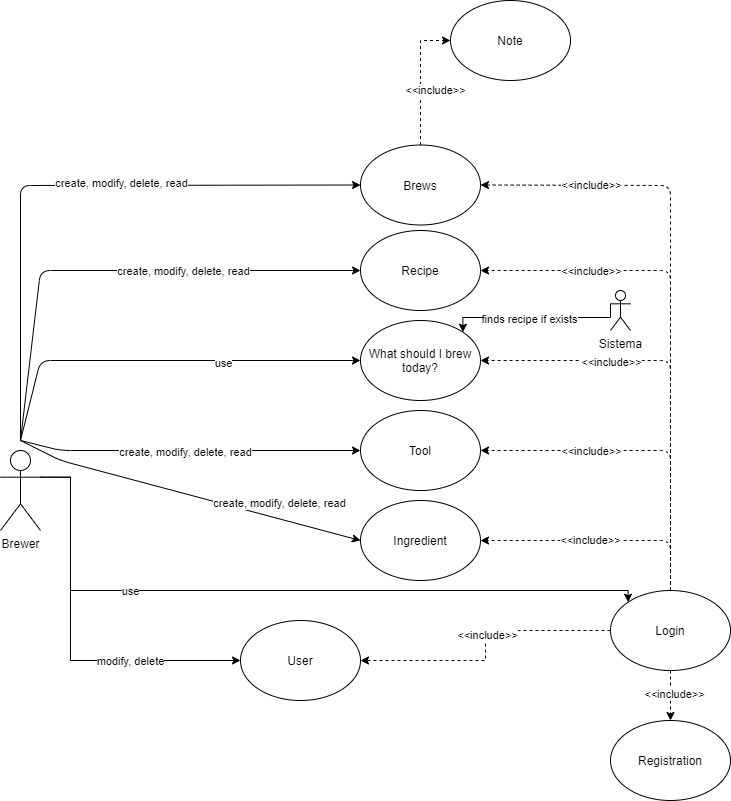

The diagram above was exported from draw.io. Its source (the exported page's mxGraphModel, read from the mxfile embedded in the PNG):
<mxGraphModel dx="811" dy="591" grid="1" gridSize="10" guides="1" tooltips="1" connect="1" arrows="1" fold="1" page="1" pageScale="1" pageWidth="827" pageHeight="1169" math="0" shadow="0">
  <root>
    <mxCell id="0" />
    <mxCell id="1" parent="0" />
    <mxCell id="idvuPgpywzmK9tbCFQl8-8" style="edgeStyle=orthogonalEdgeStyle;rounded=0;orthogonalLoop=1;jettySize=auto;html=1;exitX=1;exitY=0.3333333333333333;exitDx=0;exitDy=0;exitPerimeter=0;entryX=0;entryY=0;entryDx=0;entryDy=0;" parent="1" source="rWjxPLcRVd8OgaRC77EB-1" target="rWjxPLcRVd8OgaRC77EB-10" edge="1">
      <mxGeometry relative="1" as="geometry">
        <Array as="points">
          <mxPoint x="110" y="917" />
          <mxPoint x="110" y="1030" />
          <mxPoint x="668" y="1030" />
        </Array>
      </mxGeometry>
    </mxCell>
    <mxCell id="idvuPgpywzmK9tbCFQl8-9" value="use" style="edgeLabel;html=1;align=center;verticalAlign=middle;resizable=0;points=[];" parent="idvuPgpywzmK9tbCFQl8-8" vertex="1" connectable="0">
      <mxGeometry x="-0.446" relative="1" as="geometry">
        <mxPoint x="6.299999999999999" as="offset" />
      </mxGeometry>
    </mxCell>
    <mxCell id="WlQTRkhXp992KajYjb5a-4" style="edgeStyle=orthogonalEdgeStyle;rounded=0;orthogonalLoop=1;jettySize=auto;html=1;exitX=1;exitY=0.3333333333333333;exitDx=0;exitDy=0;exitPerimeter=0;entryX=0;entryY=0.5;entryDx=0;entryDy=0;" parent="1" source="rWjxPLcRVd8OgaRC77EB-1" target="WlQTRkhXp992KajYjb5a-1" edge="1">
      <mxGeometry relative="1" as="geometry">
        <Array as="points">
          <mxPoint x="110" y="917" />
          <mxPoint x="110" y="1100" />
        </Array>
      </mxGeometry>
    </mxCell>
    <mxCell id="WlQTRkhXp992KajYjb5a-10" value="modify, delete" style="edgeLabel;html=1;align=center;verticalAlign=middle;resizable=0;points=[];" parent="WlQTRkhXp992KajYjb5a-4" vertex="1" connectable="0">
      <mxGeometry x="0.4991" y="-5" relative="1" as="geometry">
        <mxPoint x="-13.7" y="-5" as="offset" />
      </mxGeometry>
    </mxCell>
    <mxCell id="rWjxPLcRVd8OgaRC77EB-1" value="Brewer" style="shape=umlActor;verticalLabelPosition=bottom;verticalAlign=top;html=1;outlineConnect=0;" parent="1" vertex="1">
      <mxGeometry x="40" y="890" width="40" height="80" as="geometry" />
    </mxCell>
    <mxCell id="rWjxPLcRVd8OgaRC77EB-6" value="What should I brew today?" style="ellipse;whiteSpace=wrap;html=1;" parent="1" vertex="1">
      <mxGeometry x="400" y="760" width="120" height="80" as="geometry" />
    </mxCell>
    <mxCell id="rWjxPLcRVd8OgaRC77EB-7" value="Note" style="ellipse;whiteSpace=wrap;html=1;" parent="1" vertex="1">
      <mxGeometry x="490" y="440" width="120" height="80" as="geometry" />
    </mxCell>
    <mxCell id="rWjxPLcRVd8OgaRC77EB-14" style="edgeStyle=orthogonalEdgeStyle;rounded=0;orthogonalLoop=1;jettySize=auto;html=1;entryX=0;entryY=0.5;entryDx=0;entryDy=0;dashed=1;exitX=0.5;exitY=0;exitDx=0;exitDy=0;" parent="1" source="rWjxPLcRVd8OgaRC77EB-8" target="rWjxPLcRVd8OgaRC77EB-7" edge="1">
      <mxGeometry relative="1" as="geometry">
        <Array as="points">
          <mxPoint x="460" y="480" />
        </Array>
      </mxGeometry>
    </mxCell>
    <mxCell id="rWjxPLcRVd8OgaRC77EB-15" value="&amp;lt;&amp;lt;include&amp;gt;&amp;gt;" style="edgeLabel;html=1;align=center;verticalAlign=middle;resizable=0;points=[];" parent="rWjxPLcRVd8OgaRC77EB-14" vertex="1" connectable="0">
      <mxGeometry x="-0.1946" y="-1" relative="1" as="geometry">
        <mxPoint x="13.329999999999998" y="-1" as="offset" />
      </mxGeometry>
    </mxCell>
    <mxCell id="rWjxPLcRVd8OgaRC77EB-8" value="Brews" style="ellipse;whiteSpace=wrap;html=1;" parent="1" vertex="1">
      <mxGeometry x="400" y="584.5" width="120" height="80" as="geometry" />
    </mxCell>
    <mxCell id="rWjxPLcRVd8OgaRC77EB-9" value="Tool" style="ellipse;whiteSpace=wrap;html=1;" parent="1" vertex="1">
      <mxGeometry x="400" y="850" width="120" height="80" as="geometry" />
    </mxCell>
    <mxCell id="rWjxPLcRVd8OgaRC77EB-12" style="edgeStyle=orthogonalEdgeStyle;rounded=0;orthogonalLoop=1;jettySize=auto;html=1;entryX=0.5;entryY=0;entryDx=0;entryDy=0;dashed=1;" parent="1" source="rWjxPLcRVd8OgaRC77EB-10" target="rWjxPLcRVd8OgaRC77EB-11" edge="1">
      <mxGeometry relative="1" as="geometry" />
    </mxCell>
    <mxCell id="rWjxPLcRVd8OgaRC77EB-13" value="&amp;lt;&amp;lt;include&amp;gt;&amp;gt;" style="edgeLabel;html=1;align=center;verticalAlign=middle;resizable=0;points=[];" parent="rWjxPLcRVd8OgaRC77EB-12" vertex="1" connectable="0">
      <mxGeometry x="-0.0982" y="3" relative="1" as="geometry">
        <mxPoint as="offset" />
      </mxGeometry>
    </mxCell>
    <mxCell id="WlQTRkhXp992KajYjb5a-6" style="edgeStyle=orthogonalEdgeStyle;rounded=0;orthogonalLoop=1;jettySize=auto;html=1;exitX=0;exitY=0.5;exitDx=0;exitDy=0;entryX=1;entryY=0.5;entryDx=0;entryDy=0;dashed=1;" parent="1" source="rWjxPLcRVd8OgaRC77EB-10" target="WlQTRkhXp992KajYjb5a-1" edge="1">
      <mxGeometry relative="1" as="geometry" />
    </mxCell>
    <mxCell id="WlQTRkhXp992KajYjb5a-7" value="&amp;lt;&amp;lt;include&amp;gt;&amp;gt;" style="edgeLabel;html=1;align=center;verticalAlign=middle;resizable=0;points=[];" parent="WlQTRkhXp992KajYjb5a-6" vertex="1" connectable="0">
      <mxGeometry x="-0.0786" y="1" relative="1" as="geometry">
        <mxPoint as="offset" />
      </mxGeometry>
    </mxCell>
    <mxCell id="rWjxPLcRVd8OgaRC77EB-10" value="Login" style="ellipse;whiteSpace=wrap;html=1;" parent="1" vertex="1">
      <mxGeometry x="650" y="1030" width="120" height="80" as="geometry" />
    </mxCell>
    <mxCell id="rWjxPLcRVd8OgaRC77EB-11" value="Registration" style="ellipse;whiteSpace=wrap;html=1;" parent="1" vertex="1">
      <mxGeometry x="650" y="1160" width="120" height="80" as="geometry" />
    </mxCell>
    <mxCell id="idvuPgpywzmK9tbCFQl8-16" style="edgeStyle=orthogonalEdgeStyle;rounded=0;orthogonalLoop=1;jettySize=auto;html=1;exitX=0;exitY=0.3333333333333333;exitDx=0;exitDy=0;exitPerimeter=0;entryX=1;entryY=0;entryDx=0;entryDy=0;" parent="1" source="rWjxPLcRVd8OgaRC77EB-24" target="rWjxPLcRVd8OgaRC77EB-6" edge="1">
      <mxGeometry relative="1" as="geometry">
        <Array as="points">
          <mxPoint x="502" y="757" />
        </Array>
      </mxGeometry>
    </mxCell>
    <mxCell id="idvuPgpywzmK9tbCFQl8-17" value="finds recipe if exists" style="edgeLabel;html=1;align=center;verticalAlign=middle;resizable=0;points=[];" parent="idvuPgpywzmK9tbCFQl8-16" vertex="1" connectable="0">
      <mxGeometry x="0.0795" y="1" relative="1" as="geometry">
        <mxPoint as="offset" />
      </mxGeometry>
    </mxCell>
    <mxCell id="rWjxPLcRVd8OgaRC77EB-24" value="Sistema" style="shape=umlActor;verticalLabelPosition=bottom;verticalAlign=top;html=1;outlineConnect=0;" parent="1" vertex="1">
      <mxGeometry x="650" y="730" width="20" height="40" as="geometry" />
    </mxCell>
    <mxCell id="rWjxPLcRVd8OgaRC77EB-4" value="Ingredient" style="ellipse;whiteSpace=wrap;html=1;" parent="1" vertex="1">
      <mxGeometry x="400" y="940" width="120" height="80" as="geometry" />
    </mxCell>
    <mxCell id="rWjxPLcRVd8OgaRC77EB-5" value="Recipe" style="ellipse;whiteSpace=wrap;html=1;" parent="1" vertex="1">
      <mxGeometry x="400" y="670" width="120" height="80" as="geometry" />
    </mxCell>
    <mxCell id="idvuPgpywzmK9tbCFQl8-10" value="" style="endArrow=classic;html=1;entryX=0;entryY=0.5;entryDx=0;entryDy=0;" parent="1" target="rWjxPLcRVd8OgaRC77EB-8" edge="1">
      <mxGeometry width="50" height="50" relative="1" as="geometry">
        <mxPoint x="60" y="880" as="sourcePoint" />
        <mxPoint x="60" y="600" as="targetPoint" />
        <Array as="points">
          <mxPoint x="60" y="625" />
        </Array>
      </mxGeometry>
    </mxCell>
    <mxCell id="idvuPgpywzmK9tbCFQl8-11" value="create, modify, delete, read" style="edgeLabel;html=1;align=center;verticalAlign=middle;resizable=0;points=[];" parent="idvuPgpywzmK9tbCFQl8-10" vertex="1" connectable="0">
      <mxGeometry x="0.1981" y="2" relative="1" as="geometry">
        <mxPoint as="offset" />
      </mxGeometry>
    </mxCell>
    <mxCell id="idvuPgpywzmK9tbCFQl8-12" value="" style="endArrow=classic;html=1;entryX=0;entryY=0.5;entryDx=0;entryDy=0;" parent="1" target="rWjxPLcRVd8OgaRC77EB-5" edge="1">
      <mxGeometry width="50" height="50" relative="1" as="geometry">
        <mxPoint x="60" y="880" as="sourcePoint" />
        <mxPoint x="380" y="790" as="targetPoint" />
        <Array as="points">
          <mxPoint x="80" y="710" />
        </Array>
      </mxGeometry>
    </mxCell>
    <mxCell id="idvuPgpywzmK9tbCFQl8-13" value="create, modify, delete, read" style="edgeLabel;html=1;align=center;verticalAlign=middle;resizable=0;points=[];" parent="idvuPgpywzmK9tbCFQl8-12" vertex="1" connectable="0">
      <mxGeometry x="0.2775" relative="1" as="geometry">
        <mxPoint as="offset" />
      </mxGeometry>
    </mxCell>
    <mxCell id="idvuPgpywzmK9tbCFQl8-14" value="" style="endArrow=classic;html=1;entryX=0;entryY=0.5;entryDx=0;entryDy=0;" parent="1" target="rWjxPLcRVd8OgaRC77EB-6" edge="1">
      <mxGeometry width="50" height="50" relative="1" as="geometry">
        <mxPoint x="60" y="880" as="sourcePoint" />
        <mxPoint x="380" y="790" as="targetPoint" />
        <Array as="points">
          <mxPoint x="80" y="800" />
        </Array>
      </mxGeometry>
    </mxCell>
    <mxCell id="idvuPgpywzmK9tbCFQl8-15" value="use" style="edgeLabel;html=1;align=center;verticalAlign=middle;resizable=0;points=[];" parent="idvuPgpywzmK9tbCFQl8-14" vertex="1" connectable="0">
      <mxGeometry x="0.3171" y="-2" relative="1" as="geometry">
        <mxPoint as="offset" />
      </mxGeometry>
    </mxCell>
    <mxCell id="idvuPgpywzmK9tbCFQl8-18" value="" style="endArrow=classic;html=1;entryX=0;entryY=0.5;entryDx=0;entryDy=0;" parent="1" target="rWjxPLcRVd8OgaRC77EB-9" edge="1">
      <mxGeometry width="50" height="50" relative="1" as="geometry">
        <mxPoint x="60" y="880" as="sourcePoint" />
        <mxPoint x="380" y="790" as="targetPoint" />
        <Array as="points">
          <mxPoint x="100" y="890" />
        </Array>
      </mxGeometry>
    </mxCell>
    <mxCell id="idvuPgpywzmK9tbCFQl8-19" value="create, modify, delete, read" style="edgeLabel;html=1;align=center;verticalAlign=middle;resizable=0;points=[];" parent="idvuPgpywzmK9tbCFQl8-18" vertex="1" connectable="0">
      <mxGeometry x="-0.0299" y="-1" relative="1" as="geometry">
        <mxPoint as="offset" />
      </mxGeometry>
    </mxCell>
    <mxCell id="idvuPgpywzmK9tbCFQl8-20" value="" style="endArrow=classic;html=1;entryX=0;entryY=0.5;entryDx=0;entryDy=0;" parent="1" target="rWjxPLcRVd8OgaRC77EB-4" edge="1">
      <mxGeometry width="50" height="50" relative="1" as="geometry">
        <mxPoint x="60" y="880" as="sourcePoint" />
        <mxPoint x="380" y="850" as="targetPoint" />
        <Array as="points">
          <mxPoint x="100" y="900" />
        </Array>
      </mxGeometry>
    </mxCell>
    <mxCell id="idvuPgpywzmK9tbCFQl8-21" value="create, modify, delete, read" style="edgeLabel;html=1;align=center;verticalAlign=middle;resizable=0;points=[];" parent="idvuPgpywzmK9tbCFQl8-20" vertex="1" connectable="0">
      <mxGeometry x="0.3197" y="2" relative="1" as="geometry">
        <mxPoint x="35.22" y="-4.03" as="offset" />
      </mxGeometry>
    </mxCell>
    <mxCell id="idvuPgpywzmK9tbCFQl8-23" value="" style="endArrow=classic;html=1;exitX=0.5;exitY=0;exitDx=0;exitDy=0;entryX=1;entryY=0.5;entryDx=0;entryDy=0;dashed=1;" parent="1" source="rWjxPLcRVd8OgaRC77EB-10" target="rWjxPLcRVd8OgaRC77EB-4" edge="1">
      <mxGeometry width="50" height="50" relative="1" as="geometry">
        <mxPoint x="230" y="850" as="sourcePoint" />
        <mxPoint x="280" y="800" as="targetPoint" />
        <Array as="points">
          <mxPoint x="710" y="980" />
        </Array>
      </mxGeometry>
    </mxCell>
    <mxCell id="idvuPgpywzmK9tbCFQl8-24" value="&amp;lt;&amp;lt;include&amp;gt;&amp;gt;" style="edgeLabel;html=1;align=center;verticalAlign=middle;resizable=0;points=[];" parent="idvuPgpywzmK9tbCFQl8-23" vertex="1" connectable="0">
      <mxGeometry x="0.0917" y="-1" relative="1" as="geometry">
        <mxPoint as="offset" />
      </mxGeometry>
    </mxCell>
    <mxCell id="idvuPgpywzmK9tbCFQl8-25" value="" style="endArrow=classic;html=1;entryX=1;entryY=0.5;entryDx=0;entryDy=0;dashed=1;" parent="1" target="rWjxPLcRVd8OgaRC77EB-9" edge="1">
      <mxGeometry width="50" height="50" relative="1" as="geometry">
        <mxPoint x="710" y="1030" as="sourcePoint" />
        <mxPoint x="530" y="990" as="targetPoint" />
        <Array as="points">
          <mxPoint x="710" y="890" />
        </Array>
      </mxGeometry>
    </mxCell>
    <mxCell id="idvuPgpywzmK9tbCFQl8-26" value="&amp;lt;&amp;lt;include&amp;gt;&amp;gt;" style="edgeLabel;html=1;align=center;verticalAlign=middle;resizable=0;points=[];" parent="idvuPgpywzmK9tbCFQl8-25" vertex="1" connectable="0">
      <mxGeometry x="0.0917" y="-1" relative="1" as="geometry">
        <mxPoint x="-40" y="1" as="offset" />
      </mxGeometry>
    </mxCell>
    <mxCell id="idvuPgpywzmK9tbCFQl8-27" value="" style="endArrow=classic;html=1;dashed=1;" parent="1" target="rWjxPLcRVd8OgaRC77EB-6" edge="1">
      <mxGeometry width="50" height="50" relative="1" as="geometry">
        <mxPoint x="710" y="1030" as="sourcePoint" />
        <mxPoint x="530" y="900" as="targetPoint" />
        <Array as="points">
          <mxPoint x="710" y="800" />
        </Array>
      </mxGeometry>
    </mxCell>
    <mxCell id="idvuPgpywzmK9tbCFQl8-28" value="&amp;lt;&amp;lt;include&amp;gt;&amp;gt;" style="edgeLabel;html=1;align=center;verticalAlign=middle;resizable=0;points=[];" parent="idvuPgpywzmK9tbCFQl8-27" vertex="1" connectable="0">
      <mxGeometry x="0.0917" y="-1" relative="1" as="geometry">
        <mxPoint x="-60.41" as="offset" />
      </mxGeometry>
    </mxCell>
    <mxCell id="idvuPgpywzmK9tbCFQl8-29" value="" style="endArrow=classic;html=1;dashed=1;exitX=0.5;exitY=0;exitDx=0;exitDy=0;entryX=1;entryY=0.5;entryDx=0;entryDy=0;" parent="1" source="rWjxPLcRVd8OgaRC77EB-10" target="rWjxPLcRVd8OgaRC77EB-5" edge="1">
      <mxGeometry width="50" height="50" relative="1" as="geometry">
        <mxPoint x="710" y="1020" as="sourcePoint" />
        <mxPoint x="528.3432381188309" y="819.3349180990131" as="targetPoint" />
        <Array as="points">
          <mxPoint x="710" y="710" />
        </Array>
      </mxGeometry>
    </mxCell>
    <mxCell id="idvuPgpywzmK9tbCFQl8-30" value="&amp;lt;&amp;lt;include&amp;gt;&amp;gt;" style="edgeLabel;html=1;align=center;verticalAlign=middle;resizable=0;points=[];" parent="idvuPgpywzmK9tbCFQl8-29" vertex="1" connectable="0">
      <mxGeometry x="0.0917" y="-1" relative="1" as="geometry">
        <mxPoint x="-81" y="-42" as="offset" />
      </mxGeometry>
    </mxCell>
    <mxCell id="idvuPgpywzmK9tbCFQl8-31" value="" style="endArrow=classic;html=1;dashed=1;entryX=1;entryY=0.5;entryDx=0;entryDy=0;" parent="1" target="rWjxPLcRVd8OgaRC77EB-8" edge="1">
      <mxGeometry width="50" height="50" relative="1" as="geometry">
        <mxPoint x="710" y="1030" as="sourcePoint" />
        <mxPoint x="530" y="720" as="targetPoint" />
        <Array as="points">
          <mxPoint x="710" y="625" />
        </Array>
      </mxGeometry>
    </mxCell>
    <mxCell id="idvuPgpywzmK9tbCFQl8-32" value="&amp;lt;&amp;lt;include&amp;gt;&amp;gt;" style="edgeLabel;html=1;align=center;verticalAlign=middle;resizable=0;points=[];" parent="idvuPgpywzmK9tbCFQl8-31" vertex="1" connectable="0">
      <mxGeometry x="0.0917" y="-1" relative="1" as="geometry">
        <mxPoint x="-81" y="-80.5" as="offset" />
      </mxGeometry>
    </mxCell>
    <mxCell id="WlQTRkhXp992KajYjb5a-1" value="User" style="ellipse;whiteSpace=wrap;html=1;" parent="1" vertex="1">
      <mxGeometry x="280" y="1060" width="120" height="80" as="geometry" />
    </mxCell>
  </root>
</mxGraphModel>